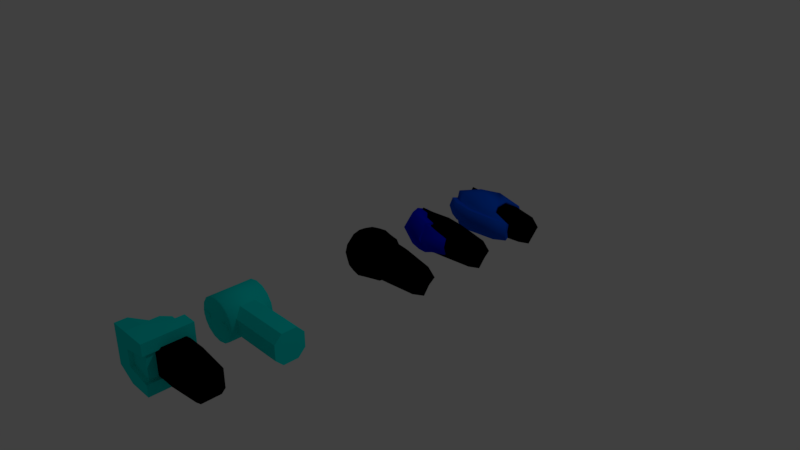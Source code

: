 # Source: Shoulders.blend  (saved by Blender 2.79.0; exported with 4.5.12 LTS)
import bpy
from mathutils import Matrix  # noqa: F401  (used for matrix-valued properties, if any)

bpy.ops.wm.read_factory_settings(use_empty=True)
scene = bpy.context.scene
scene.name = 'Scene'

# ---- collections
col_collection_1 = bpy.data.collections.new('Collection 1'); scene.collection.children.link(col_collection_1)

# ---- materials (node trees are filled in below, after node groups)
mat_primary = bpy.data.materials.new('Primary')
mat_primary.alpha_threshold = 0.0
mat_primary.use_transparent_shadow = False
mat_primary.diffuse_color = (0.0, 0.01062, 0.8, 1.0)
mat_primary.roughness = 0.5
mat_primary.line_color = (0.0, 0.0, 0.0, 1.0)
mat_material_002 = bpy.data.materials.new('Material.002')
mat_material_002.alpha_threshold = 0.0
mat_material_002.use_transparent_shadow = False
mat_material_002.diffuse_color = (0.0, 0.5945, 0.8, 1.0)
mat_material_002.roughness = 0.5
mat_material_003 = bpy.data.materials.new('Material.003')
mat_material_003.alpha_threshold = 0.0
mat_material_003.use_transparent_shadow = False
mat_material_003.diffuse_color = (0.0, 0.09255, 0.8, 1.0)
mat_material_003.roughness = 0.5
mat_blackmetal_002 = bpy.data.materials.new('BlackMetal.002')
mat_blackmetal_002.alpha_threshold = 0.0
mat_blackmetal_002.use_transparent_shadow = False
mat_blackmetal_002.diffuse_color = (0.06679, 0.06679, 0.06679, 1.0)
mat_blackmetal_002.roughness = 0.5
mat_blackmetal_002.specular_intensity = 0.8268
mat_indicator_a_001 = bpy.data.materials.new('Indicator_A.001')
mat_indicator_a_001.alpha_threshold = 0.0
mat_indicator_a_001.use_transparent_shadow = False
mat_indicator_a_001.diffuse_color = (0.0, 1.0, 0.3489, 1.0)
mat_indicator_a_001.roughness = 0.5
mat_indicator_a_001.specular_intensity = 0.0
mat_felt_001 = bpy.data.materials.new('Felt.001')
mat_felt_001.alpha_threshold = 0.0
mat_felt_001.use_transparent_shadow = False
mat_felt_001.diffuse_color = (0.233, 0.233, 0.233, 1.0)
mat_felt_001.roughness = 0.5
mat_felt_001.specular_intensity = 0.2559
mat_material_008 = bpy.data.materials.new('Material.008')
mat_material_008.alpha_threshold = 0.0
mat_material_008.use_transparent_shadow = False
mat_material_008.diffuse_color = (0.8, 0.1903, 0.01715, 1.0)
mat_material_008.roughness = 0.5
mat_material_008.specular_intensity = 0.5681
mat_white_paint_001 = bpy.data.materials.new('White paint.001')
mat_white_paint_001.alpha_threshold = 0.0
mat_white_paint_001.use_transparent_shadow = False
mat_white_paint_001.roughness = 0.5
mat_reflectivemetal_001 = bpy.data.materials.new('REFLECTIVEMETAL.001')
mat_reflectivemetal_001.alpha_threshold = 0.0
mat_reflectivemetal_001.use_transparent_shadow = False
mat_reflectivemetal_001.roughness = 0.5
mat_tie_001 = bpy.data.materials.new('Tie.001')
mat_tie_001.alpha_threshold = 0.0
mat_tie_001.use_transparent_shadow = False
mat_tie_001.diffuse_color = (0.0, 0.0, 0.0, 1.0)
mat_tie_001.roughness = 0.5
mat_indicator = bpy.data.materials.new('Indicator')
mat_indicator.alpha_threshold = 0.0
mat_indicator.use_transparent_shadow = False
mat_indicator.diffuse_color = (0.8, 0.6082, 0.0, 1.0)
mat_indicator.roughness = 0.5
mat_indicator.specular_intensity = 1.0
mat_material = bpy.data.materials.new('Material')
mat_material.alpha_threshold = 0.0
mat_material.use_transparent_shadow = False
mat_material.roughness = 0.5
mat_material.line_color = (0.0, 0.0, 0.0, 1.0)
mat_material_001 = bpy.data.materials.new('Material.001')
mat_material_001.alpha_threshold = 0.0
mat_material_001.use_transparent_shadow = False
mat_material_001.diffuse_color = (0.8, 0.4799, 0.3224, 1.0)
mat_material_001.roughness = 0.5
mat_material_001.specular_intensity = 0.0
mat_material_004 = bpy.data.materials.new('Material.004')
mat_material_004.alpha_threshold = 0.0
mat_material_004.use_transparent_shadow = False
mat_material_004.diffuse_color = (1.0, 0.0, 0.001576, 1.0)
mat_material_004.roughness = 0.5
mat_material_005 = bpy.data.materials.new('Material.005')
mat_material_005.alpha_threshold = 0.0
mat_material_005.use_transparent_shadow = False
mat_material_005.diffuse_color = (0.004242, 0.004242, 0.004242, 1.0)
mat_material_005.roughness = 0.5
mat_material_007 = bpy.data.materials.new('Material.007')
mat_material_007.alpha_threshold = 0.0
mat_material_007.use_transparent_shadow = False
mat_material_007.diffuse_color = (0.004025, 0.3325, 0.4678, 1.0)
mat_material_007.roughness = 0.5
mat_secondary = bpy.data.materials.new('Secondary')
mat_secondary.alpha_threshold = 0.0
mat_secondary.use_transparent_shadow = False
mat_secondary.diffuse_color = (0.0, 0.8, 0.7533, 1.0)
mat_secondary.roughness = 0.5
mat_rubber = bpy.data.materials.new('Rubber')
mat_rubber.alpha_threshold = 0.0
mat_rubber.use_transparent_shadow = False
mat_rubber.diffuse_color = (0.0, 0.0, 0.0, 1.0)
mat_rubber.roughness = 0.5
mat_glow = bpy.data.materials.new('Glow')
mat_glow.alpha_threshold = 0.0
mat_glow.use_transparent_shadow = False
mat_glow.roughness = 0.5

# ---- material node trees

# ---- world
world_world = bpy.data.worlds.new('World'); scene.world = world_world
world_world.color = (0.05088, 0.05088, 0.05088)
world_world.use_sun_shadow = False
world_world.sun_shadow_jitter_overblur = 0.0
world_world.cycles.sampling_method = 'MANUAL'

# ---- cameras
cam_camera = bpy.data.cameras.new('Camera')
cam_camera.clip_end = 100.0
cam_camera.lens = 35.0
cam_camera.sensor_width = 32.0
cam_camera.sensor_height = 18.0
cam_camera.ortho_scale = 7.314
cam_camera.dof.focus_distance = 0.0
cam_camera.dof.aperture_fstop = 128.0

# ---- lights
light_lamp = bpy.data.lights.new('Lamp', 'POINT')
light_lamp.transmission_factor = 0.0
light_lamp.cutoff_distance = 30.0
light_lamp.energy = 100.0
light_lamp.shadow_buffer_clip_start = 1.001
light_lamp.shadow_soft_size = 0.1
light_lamp.shadow_maximum_resolution = 0.006
light_lamp.use_absolute_resolution = True

# ---- meshes
me_cube_013 = bpy.data.meshes.new('Cube.013')
me_cube_013.from_pydata([(0.278, 0.2012, -0.2596), (0.5496, 0.0283, -0.2812), (0.2443, -0.08156, -0.3278), (0.5301, -0.1416, -0.2575), (0.5672, -0.2478, -0.2046), (0.1713, -0.2652, -0.2023), (0.4841, 0.2809, -1.49e-08), (0.6387, 0.2641, -1.49e-08), (0.4017, 0.2204, -0.1928), (0.6249, 0.207, -0.1731), (-0.05502, -0.198, -0.2742), (-0.2464, -0.1569, 2.98e-08), (-0.1818, -0.1453, -0.2503), (0.06644, 0.03297, -0.3019), (0.5122, -0.2712, -0.1287), (0.1663, -0.2814, -0.1287), (-0.06055, -0.2171, -0.1287), (-0.2234, -0.1293, -0.1287), (-0.1303, -0.2815, 2.98e-08), (-0.3106, -0.2022, 2.98e-08), (-0.1117, -0.267, -0.1287), (-0.2745, -0.1792, -0.1287), (0.8083, -0.2876, 1.49e-08), (0.8083, -0.2661, -0.1287), (0.503, -0.3347, 2.98e-08), (0.1619, -0.3389, 2.98e-08), (0.5129, -0.3126, -0.1287), (0.1669, -0.3228, -0.1287), (0.2741, 0.1905, -0.2218), (0.5395, 0.01125, -0.2471), (0.2478, -0.06924, -0.3172), (0.5284, -0.125, -0.2218), (0.5668, -0.2116, -0.1888), (0.1778, -0.2312, -0.1834), (0.479, 0.2422, 0.0), (0.6338, 0.2252, 0.0), (0.3907, 0.1846, -0.1802), (0.6172, 0.169, -0.1655), (-0.04074, -0.1362, -0.1976), (-0.2214, -0.1872, 2.98e-08), (-0.2281, -0.08856, -0.2238), (0.07765, 0.03081, -0.2401), (0.5118, -0.2458, -0.07543), (0.1703, -0.2586, -0.0713), (-0.05278, -0.1605, -0.07714), (-0.1879, -0.1324, -0.1004), (-0.1044, -0.2512, 2.98e-08), (-0.2715, -0.2071, 2.98e-08), (-0.09382, -0.2488, -0.08346), (-0.2455, -0.1901, -0.08969), (0.8083, -0.2486, 1.49e-08), (0.8083, -0.2285, -0.09837), (0.4998, -0.2954, 2.98e-08), (0.1679, -0.2999, 2.98e-08), (0.5109, -0.2868, -0.0749), (0.1708, -0.2959, -0.07372), (0.4816, 0.01816, -0.244), (1.089, -0.01677, 0.0), (0.4816, -0.194, 0.0), (-0.2656, 0.09854, 0.0), (0.4821, 0.2428, 0.0), (1.005, -0.01677, -0.1885), (0.4821, 0.1897, -0.1767), (1.005, 0.1631, 0.0), (0.4816, -0.1409, -0.1767), (1.005, -0.1966, 0.0), (-0.1414, 0.09854, -0.2486), (-0.1414, -0.1697, 0.0), (-0.1409, 0.2414, 0.0), (0.9392, 0.1165, -0.1396), (0.9392, -0.15, -0.1396), (-0.04483, -0.1188, -0.1842), (-0.04434, 0.1905, -0.1842), (0.2336, 0.03524, -0.2598), (0.2336, -0.2007, 0.0), (0.2341, 0.27, 0.0), (0.2341, 0.2127, -0.1873), (0.2336, -0.1434, -0.1873)], [], [(0, 1, 3, 2), (2, 3, 4, 5), (8, 6, 7, 9), (0, 8, 9, 1), (5, 10, 2), (10, 12, 13), (0, 2, 13), (2, 10, 13), (10, 16, 17, 12), (5, 15, 16, 10), (5, 4, 14, 15), (20, 18, 19, 21), (11, 17, 21, 19), (17, 16, 20, 21), (14, 4, 23), (27, 26, 24, 25), (15, 14, 26, 27), (23, 26, 14), (24, 26, 23, 22), (15, 27, 20, 16), (27, 25, 18, 20), (28, 30, 31, 29), (30, 33, 32, 31), (36, 37, 35, 34), (28, 29, 37, 36), (33, 30, 38), (38, 41, 40), (28, 41, 30), (30, 41, 38), (38, 40, 45, 44), (33, 38, 44, 43), (33, 43, 42, 32), (48, 49, 47, 46), (39, 47, 49, 45), (45, 49, 48, 44), (42, 51, 32), (55, 53, 52, 54), (43, 55, 54, 42), (51, 42, 54), (52, 50, 51, 54), (43, 44, 48, 55), (55, 48, 46, 53), (3, 1, 29, 31), (4, 3, 31, 32), (6, 8, 36, 34), (9, 7, 35, 37), (8, 0, 28, 36), (1, 9, 37, 29), (12, 17, 45, 40), (13, 12, 40, 41), (0, 13, 41, 28), (17, 11, 39, 45), (22, 23, 51, 50), (23, 4, 32, 51), (56, 62, 69, 61), (56, 61, 70, 64), (73, 77, 71, 66), (73, 66, 72, 76), (57, 61, 69, 63), (57, 65, 70, 61), (58, 64, 70, 65), (74, 67, 71, 77), (59, 66, 71, 67), (59, 68, 72, 66), (60, 63, 69, 62), (75, 76, 72, 68), (60, 62, 76, 75), (58, 74, 77, 64), (56, 73, 76, 62), (56, 64, 77, 73)])
me_cube_013.polygons.foreach_set('use_smooth', [1, 1, 1, 1, 1, 1, 1, 1, 1, 1, 1, 1, 0, 0, 1, 1, 0, 0, 1, 0, 1, 1, 1, 1, 1, 1, 1, 1, 1, 1, 1, 1, 1, 0, 1, 1, 1, 1, 1, 1, 1, 1, 1, 1, 1, 1, 1, 1, 1, 1, 1, 0, 0, 0, 1, 1, 1, 1, 1, 1, 1, 1, 1, 1, 1, 1, 1, 1, 1, 1])
me_cube_013.polygons.foreach_set('material_index', [2, 2, 2, 2, 2, 2, 2, 2, 2, 2, 2, 2, 2, 2, 2, 2, 2, 2, 2, 2, 2, 2, 2, 2, 2, 2, 2, 2, 2, 2, 2, 2, 2, 2, 2, 2, 2, 2, 2, 2, 2, 2, 2, 2, 2, 2, 2, 2, 2, 2, 2, 2, 2, 2, 17, 17, 17, 17, 17, 17, 17, 17, 17, 17, 17, 17, 17, 17, 17, 17])
_uv = me_cube_013.uv_layers.new(name='UVMap')
_uv.uv.foreach_set('vector', [0.2013, 0.1804, 0.3017, 0.04345, 0.393, 0.05735, 0.3545, 0.2046, 0.3545, 0.2046, 0.393, 0.05735, 0.4509, 0.04037, 0.4509, 0.2462, 0.7997, 0.6497, 0.9084, 0.6889, 0.9084, 0.7697, 0.8111, 0.7658, 0.2013, 0.1804, 0.1931, 0.1156, 0.2054, 0.0, 0.3017, 0.04345, 0.4509, 0.2462, 0.4099, 0.3624, 0.3545, 0.2046, 0.4099, 0.3624, 0.3781, 0.4269, 0.288, 0.2942, 0.2013, 0.1804, 0.3545, 0.2046, 0.288, 0.2942, 0.3545, 0.2046, 0.4099, 0.3624, 0.288, 0.2942, 0.1931, 0.8752, 0.2682, 0.8722, 0.2798, 0.9624, 0.2091, 0.9438, 0.2256, 0.7515, 0.2798, 0.7497, 0.2682, 0.8722, 0.1931, 0.8752, 0.2256, 0.7515, 0.2086, 0.5504, 0.2649, 0.5735, 0.2798, 0.7497, 0.9258, 0.481, 1.0, 0.4892, 0.9983, 0.5882, 0.9319, 0.5717, 0.1549, 0.759, 0.162, 0.6981, 0.1867, 0.7013, 0.1867, 0.7639, 0.3555, 0.4498, 0.3199, 0.5397, 0.2894, 0.5168, 0.3251, 0.4269, 0.2649, 0.5735, 0.2086, 0.5504, 0.2517, 0.4269, 0.944, 0.3335, 0.9397, 0.1568, 0.9973, 0.1599, 1.0, 0.3346, 0.302, 0.6609, 0.3322, 0.8384, 0.31, 0.8416, 0.2798, 0.6641, 0.3555, 0.9861, 0.31, 0.8416, 0.3322, 0.8384, 0.9973, 0.1599, 0.9397, 0.1568, 0.9332, 0.01341, 0.9931, 0.0, 0.302, 0.6609, 0.2798, 0.6641, 0.2894, 0.5168, 0.3199, 0.5397, 0.944, 0.3335, 1.0, 0.3346, 1.0, 0.4892, 0.9258, 0.481, 0.6781, 0.1779, 0.5331, 0.1881, 0.5104, 0.04265, 0.583, 0.03804, 0.5331, 0.1881, 0.4509, 0.224, 0.4655, 0.02217, 0.5104, 0.04265, 0.5702, 0.8457, 0.5778, 0.7282, 0.6652, 0.7245, 0.6652, 0.8054, 0.6781, 0.1779, 0.583, 0.03804, 0.6729, 0.0, 0.6781, 0.1176, 0.4509, 0.224, 0.5331, 0.1881, 0.4991, 0.3384, 0.4991, 0.3384, 0.5888, 0.2781, 0.5216, 0.4359, 0.6781, 0.1779, 0.5888, 0.2781, 0.5331, 0.1881, 0.5331, 0.1881, 0.5888, 0.2781, 0.4991, 0.3384, 0.4185, 0.8654, 0.4267, 0.9652, 0.3643, 0.9397, 0.3555, 0.868, 0.4207, 0.7471, 0.4185, 0.8654, 0.3555, 0.868, 0.3625, 0.7474, 0.4207, 0.7471, 0.3625, 0.7474, 0.3678, 0.5719, 0.4267, 0.5474, 0.5228, 0.5296, 0.5234, 0.448, 0.5702, 0.4359, 0.5674, 0.5247, 0.1645, 0.8196, 0.1403, 0.8261, 0.1411, 0.7774, 0.1645, 0.7639, 0.5188, 0.9489, 0.4853, 0.9759, 0.4619, 0.8947, 0.5118, 0.8779, 0.3678, 0.5719, 0.3822, 0.4269, 0.4267, 0.5474, 0.5253, 0.6689, 0.5646, 0.6681, 0.5659, 0.8392, 0.5263, 0.8441, 0.471, 0.7578, 0.4509, 0.7557, 0.4736, 0.5803, 0.4956, 0.5818, 0.5188, 0.4359, 0.4956, 0.5818, 0.4736, 0.5803, 0.5659, 0.8392, 0.5702, 1.0, 0.5188, 0.9875, 0.5263, 0.8441, 0.471, 0.7578, 0.5118, 0.8779, 0.4619, 0.8947, 0.4509, 0.7557, 0.5253, 0.6689, 0.5228, 0.5296, 0.5674, 0.5247, 0.5646, 0.6681, 0.6184, 0.6882, 0.5702, 0.6113, 0.5904, 0.6132, 0.6324, 0.6732, 0.6696, 0.7245, 0.6184, 0.6882, 0.6324, 0.6732, 0.6694, 0.7043, 0.4472, 0.5497, 0.4472, 0.6604, 0.4267, 0.6606, 0.4272, 0.5561, 0.5877, 0.499, 0.6613, 0.4359, 0.6696, 0.4546, 0.5994, 0.516, 0.1896, 0.5962, 0.1896, 0.6689, 0.172, 0.6607, 0.1842, 0.5974, 0.5702, 0.6113, 0.5877, 0.499, 0.5994, 0.516, 0.5904, 0.6132, 0.136, 0.7474, 0.1338, 0.8103, 0.136, 0.824, 0.1072, 0.7593, 0.1072, 0.741, 0.1217, 0.623, 0.1403, 0.5962, 0.1403, 0.7474, 0.172, 0.5984, 0.172, 0.6981, 0.1403, 0.6862, 0.1514, 0.5962, 0.162, 0.6981, 0.1549, 0.759, 0.1408, 0.7531, 0.1403, 0.7035, 0.4473, 0.6606, 0.4473, 0.7196, 0.4267, 0.7178, 0.4271, 0.6647, 0.447, 0.4269, 0.447, 0.5482, 0.4273, 0.5497, 0.4267, 0.4307, 0.1051, 0.2722, 0.01126, 0.2724, 0.0486, 0.0346, 0.1212, 0.0, 0.1051, 0.2722, 0.1212, 0.0, 0.1931, 0.0335, 0.1906, 0.2714, 0.09707, 0.4011, 0.1931, 0.4002, 0.1809, 0.5449, 0.06421, 0.5962, 0.09707, 0.4011, 0.06421, 0.5962, 0.01317, 0.546, 0.0, 0.4014, 0.1072, 0.6837, 0.0, 0.6934, 0.01704, 0.6276, 0.0951, 0.5962, 0.1072, 0.6837, 0.1072, 0.7816, 0.026, 0.7649, 0.0, 0.6934, 0.9247, 0.2688, 0.827, 0.2726, 0.846, 0.03714, 0.9231, 0.0, 0.9258, 0.3955, 0.9258, 0.5904, 0.8238, 0.5445, 0.8222, 0.3996, 0.7997, 0.7868, 0.6781, 0.7991, 0.7121, 0.6853, 0.7997, 0.6497, 0.6827, 0.6497, 0.6781, 0.5925, 0.7858, 0.5515, 0.8222, 0.6009, 0.7124, 0.2724, 0.7476, 0.0, 0.8222, 0.03998, 0.8109, 0.2805, 0.6965, 0.4012, 0.801, 0.4097, 0.7858, 0.5515, 0.6781, 0.5925, 0.7124, 0.2724, 0.8109, 0.2805, 0.801, 0.4097, 0.6965, 0.4012, 0.9247, 0.2688, 0.9258, 0.3955, 0.8222, 0.3996, 0.827, 0.2726, 0.1051, 0.2722, 0.09707, 0.4011, 0.0, 0.4014, 0.01126, 0.2724, 0.1051, 0.2722, 0.1906, 0.2714, 0.1931, 0.4002, 0.09707, 0.4011])
_uv.active_render = True
_uv = me_cube_013.uv_layers.new(name='UV_EYES')
_uv.uv.foreach_set('vector', [0.0, 0.0, 0.0, 0.0, 0.0, 0.0, 0.0, 0.0, 0.0, 0.0, 0.0, 0.0, 0.0, 0.0, 0.0, 0.0, 0.0, 0.0, 0.0, 0.0, 0.0, 0.0, 0.0, 0.0, 0.0, 0.0, 0.0, 0.0, 0.0, 0.0, 0.0, 0.0, 0.0, 0.0, 0.0, 0.0, 0.0, 0.0, 0.0, 0.0, 0.0, 0.0, 0.0, 0.0, 0.0, 0.0, 0.0, 0.0, 0.0, 0.0, 0.0, 0.0, 0.0, 0.0, 0.0, 0.0, 0.0, 0.0, 0.0, 0.0, 0.0, 0.0, 0.0, 0.0, 0.0, 0.0, 0.0, 0.0, 0.0, 0.0, 0.0, 0.0, 0.0, 0.0, 0.0, 0.0, 0.0, 0.0, 0.0, 0.0, 0.0, 0.0, 0.0, 0.0, 0.0, 0.0, 0.0, 0.0, 0.0, 0.0, 0.0, 0.0, 0.0, 0.0, 0.0, 0.0, 0.0, 0.0, 0.0, 0.0, 0.0, 0.0, 0.0, 0.0, 0.0, 0.0, 0.0, 0.0, 0.0, 0.0, 0.0, 0.0, 0.0, 0.0, 0.0, 0.0, 0.0, 0.0, 0.0, 0.0, 0.0, 0.0, 0.0, 0.0, 0.0, 0.0, 0.0, 0.0, 0.0, 0.0, 0.0, 0.0, 0.0, 0.0, 0.0, 0.0, 0.0, 0.0, 0.0, 0.0, 0.0, 0.0, 0.0, 0.0, 0.0, 0.0, 0.0, 0.0, 0.0, 0.0, 0.0, 0.0, 0.0, 0.0, 0.0, 0.0, 0.0, 0.0, 0.0, 0.0, 0.0, 0.0, 0.0, 0.0, 0.0, 0.0, 0.0, 0.0, 0.0, 0.0, 0.0, 0.0, 0.0, 0.0, 0.0, 0.0, 0.0, 0.0, 0.0, 0.0, 0.0, 0.0, 0.0, 0.0, 0.0, 0.0, 0.0, 0.0, 0.0, 0.0, 0.0, 0.0, 0.0, 0.0, 0.0, 0.0, 0.0, 0.0, 0.0, 0.0, 0.0, 0.0, 0.0, 0.0, 0.0, 0.0, 0.0, 0.0, 0.0, 0.0, 0.0, 0.0, 0.0, 0.0, 0.0, 0.0, 0.0, 0.0, 0.0, 0.0, 0.0, 0.0, 0.0, 0.0, 0.0, 0.0, 0.0, 0.0, 0.0, 0.0, 0.0, 0.0, 0.0, 0.0, 0.0, 0.0, 0.0, 0.0, 0.0, 0.0, 0.0, 0.0, 0.0, 0.0, 0.0, 0.0, 0.0, 0.0, 0.0, 0.0, 0.0, 0.0, 0.0, 0.0, 0.0, 0.0, 0.0, 0.0, 0.0, 0.0, 0.0, 0.0, 0.0, 0.0, 0.0, 0.0, 0.0, 0.0, 0.0, 0.0, 0.0, 0.0, 0.0, 0.0, 0.0, 0.0, 0.0, 0.0, 0.0, 0.0, 0.0, 0.0, 0.0, 0.0, 0.0, 0.0, 0.0, 0.0, 0.0, 0.0, 0.0, 0.0, 0.0, 0.0, 0.0, 0.0, 0.0, 0.0, 0.0, 0.0, 0.0, 0.0, 0.0, 0.0, 0.0, 0.0, 0.0, 0.0, 0.0, 0.0, 0.0, 0.0, 0.0, 0.0, 0.0, 0.0, 0.0, 0.0, 0.0, 0.0, 0.0, 0.0, 0.0, 0.0, 0.0, 0.0, 0.0, 0.0, 0.0, 0.0, 0.0, 0.0, 0.0, 0.0, 0.0, 0.0, 0.0, 0.0, 0.0, 0.0, 0.0, 0.0, 0.0, 0.0, 0.0, 0.0, 0.0, 0.0, 0.0, 0.0, 0.0, 0.0, 0.0, 0.0, 0.0, 0.0, 0.0, 0.0, 0.0, 0.0, 0.0, 0.0, 0.0, 0.0, 0.0, 0.0, 0.0, 0.0, 0.0, 0.0, 0.0, 0.0, 0.0, 0.0, 0.0, 0.0, 0.0, 0.0, 0.0, 0.0, 0.0, 0.0, 0.0, 0.0, 0.0, 0.0, 0.0, 0.0, 0.0, 0.0, 0.0, 0.0, 0.0, 0.0, 0.0, 0.0, 0.0, 0.0, 0.0, 0.0, 0.0, 0.0, 0.0, 0.0, 0.0, 0.0, 0.0, 0.0, 0.0, 0.0, 0.0, 0.0, 0.0, 0.0, 0.0, 0.0, 0.0, 0.0, 0.0, 0.0, 0.0, 0.0, 0.0, 0.0, 0.0, 0.0, 0.0, 0.0, 0.0, 0.0, 0.0, 0.0, 0.0, 0.0, 0.0, 0.0, 0.0, 0.0, 0.0, 0.0, 0.0, 0.0, 0.0, 0.0, 0.0, 0.0, 0.0, 0.0, 0.0, 0.0, 0.0, 0.0, 0.0, 0.0, 0.0, 0.0, 0.0, 0.0, 0.0, 0.0, 0.0, 0.0, 0.0, 0.0, 0.0, 0.0, 0.0, 0.0, 0.0, 0.0, 0.0, 0.0, 0.0, 0.0, 0.0, 0.0, 0.0, 0.0, 0.0, 0.0, 0.0, 0.0, 0.0, 0.0, 0.0, 0.0, 0.0, 0.0, 0.0, 0.0, 0.0, 0.0, 0.0, 0.0, 0.0, 0.0, 0.0, 0.0, 0.0, 0.0, 0.0, 0.0, 0.0, 0.0, 0.0, 0.0, 0.0, 0.0, 0.0, 0.0, 0.0, 0.0, 0.0, 0.0, 0.0, 0.0, 0.0, 0.0, 0.0, 0.0, 0.0, 0.0, 0.0, 0.0, 0.0, 0.0, 0.0, 0.0, 0.0, 0.0, 0.0, 0.0, 0.0, 0.0, 0.0, 0.0])
me_cube_013.materials.append(mat_primary)
me_cube_013.materials.append(mat_material_002)
me_cube_013.materials.append(mat_material_003)
me_cube_013.materials.append(mat_blackmetal_002)
me_cube_013.materials.append(mat_indicator_a_001)
me_cube_013.materials.append(mat_felt_001)
me_cube_013.materials.append(mat_material_008)
me_cube_013.materials.append(mat_white_paint_001)
me_cube_013.materials.append(mat_reflectivemetal_001)
me_cube_013.materials.append(mat_tie_001)
me_cube_013.materials.append(mat_indicator)
me_cube_013.materials.append(mat_material)
me_cube_013.materials.append(mat_material_001)
me_cube_013.materials.append(mat_material_004)
me_cube_013.materials.append(mat_material_005)
me_cube_013.materials.append(mat_material_007)
me_cube_013.materials.append(mat_secondary)
me_cube_013.materials.append(mat_rubber)
me_cube_013.materials.append(mat_glow)
me_cube_013.use_remesh_preserve_volume = False
me_cube_013.use_remesh_preserve_attributes = False
me_cube_013.use_mirror_vertex_groups = False
me_cube_013.update()
me_cube_012 = bpy.data.meshes.new('Cube.012')
me_cube_012.from_pydata([(-0.3356, -0.3256, -0.2647), (-0.3356, -0.3256, 0.2647), (0.1276, 0.2627, -0.3309), (0.1276, 0.2627, 0.3309), (0.3261, -0.3653, -0.3309), (0.3261, -0.3653, 0.3309), (0.3261, 0.2627, -0.3309), (0.3261, 0.2627, 0.3309), (0.1276, 0.03177, -0.3309), (0.1276, 0.03177, 0.3309), (0.3261, 0.03177, -0.3309), (0.3261, 0.03177, 0.3309), (-0.004759, -0.3653, -0.3309), (-0.004759, -0.3653, 0.3309), (-0.3356, -0.1668, -0.2647), (0.3261, -0.1668, 0.3309), (-0.3356, -0.1668, 0.2647), (0.3261, -0.1668, -0.3309), (-0.004759, -0.1668, 0.3309), (-0.004759, -0.1668, -0.3309), (-0.3356, -0.3256, -0.1103), (-0.3356, -0.3256, 0.1103), (0.1276, 0.2627, 0.1103), (0.1276, 0.2627, -0.1103), (0.3261, 0.2627, 0.1103), (0.3261, 0.2627, -0.1103), (0.3261, -0.3653, 0.1765), (0.3261, -0.3653, -0.1765), (0.3261, 0.03177, 0.1103), (0.3261, 0.03177, -0.1103), (0.08789, 0.03177, 0.1103), (0.08789, 0.03177, -0.1103), (-0.004759, -0.3653, 0.1103), (-0.004759, -0.3653, -0.1103), (-0.3356, -0.1668, 0.1103), (-0.3356, -0.1668, -0.1103), (0.3261, -0.1668, 0.1765), (0.3261, -0.1668, -0.1765), (0.2864, -0.3124, 0.1765), (0.2864, -0.3124, -0.1765), (-0.004759, -0.3124, 0.1103), (-0.004759, -0.3124, -0.1103), (0.2864, -0.1668, 0.1765), (0.2864, -0.1668, -0.1765), (0.1678, -0.1311, -0.2199), (0.1678, -0.1311, 0.2199), (-0.1922, -0.1311, -0.2199), (-0.1922, -0.1311, 0.2199), (0.1678, 0.2289, -0.2199), (0.1678, 0.2289, 0.2199), (-0.1922, 0.1289, -0.2199), (-0.09218, 0.2289, -0.2199), (-0.09218, 0.2289, 0.2199), (-0.1922, 0.1289, 0.2199), (0.1419, -0.1499, -0.2), (0.1419, -0.2, -0.1499), (0.1419, -0.2, 0.1499), (0.1419, -0.1499, 0.2), (0.1419, 0.2, -0.1499), (0.1419, 0.1499, -0.2), (0.1419, 0.1499, 0.2), (0.1419, 0.2, 0.1499), (0.9819, -0.1733, -0.1232), (0.9819, -0.1232, -0.1733), (0.9819, -0.1232, 0.1733), (0.9819, -0.1733, 0.1232), (0.9819, 0.1232, -0.1733), (0.9819, 0.1733, -0.1232), (0.9819, 0.1733, 0.1232), (0.9819, 0.1232, 0.1733), (0.5619, 0.2, -0.1499), (0.5619, 0.1499, -0.2), (0.5619, 0.2, 0.1499), (0.5619, 0.1499, 0.2), (0.5619, -0.2, -0.1499), (0.5619, -0.1499, -0.2), (0.5619, -0.2, 0.1499), (0.5619, -0.1499, 0.2)], [], [(62, 65, 76, 74), (73, 60, 57, 77), (66, 67, 68, 69, 64, 65, 62, 63), (58, 61, 72, 70), (30, 9, 3, 22), (22, 3, 7, 24), (36, 15, 5, 26), (32, 13, 1, 21), (19, 17, 4, 12), (18, 16, 1, 13), (2, 6, 10, 8), (24, 7, 11, 28), (34, 16, 9, 30), (7, 3, 9, 11), (15, 18, 13, 5), (14, 19, 12, 0), (26, 5, 13, 32), (8, 19, 14), (11, 9, 18, 15), (21, 1, 16, 34), (9, 16, 18), (8, 10, 17, 19), (28, 11, 15, 36), (10, 29, 37, 17), (29, 28, 36, 37), (0, 20, 35, 14), (20, 21, 34, 35), (4, 27, 33, 12), (37, 36, 42, 43), (14, 35, 31, 8), (35, 34, 30, 31), (6, 25, 29, 10), (25, 24, 28, 29), (12, 33, 20, 0), (33, 32, 21, 20), (17, 37, 27, 4), (27, 37, 43, 39), (2, 23, 25, 6), (23, 22, 24, 25), (8, 31, 23, 2), (31, 30, 22, 23), (39, 38, 40, 41), (43, 42, 38, 39), (33, 27, 39, 41), (36, 26, 38, 42), (32, 33, 41, 40), (26, 32, 40, 38), (44, 45, 47, 46), (51, 52, 49, 48), (52, 53, 47, 45, 49), (48, 49, 45, 44), (46, 47, 53, 50), (52, 51, 50, 53), (46, 50, 51, 48, 44), (70, 72, 68, 67), (74, 76, 56, 55), (69, 73, 77, 64), (71, 66, 63, 75), (71, 59, 58, 70), (73, 69, 68, 72), (75, 63, 62, 74), (77, 57, 56, 76), (66, 71, 70, 67), (60, 73, 72, 61), (54, 75, 74, 55), (64, 77, 76, 65), (59, 71, 75, 54)])
me_cube_012.polygons.foreach_set('material_index', [1, 1, 1, 1, 0, 0, 0, 0, 0, 0, 0, 0, 0, 0, 0, 0, 0, 0, 0, 0, 0, 0, 0, 0, 0, 0, 0, 0, 0, 0, 0, 0, 0, 0, 0, 0, 0, 0, 0, 0, 0, 0, 0, 0, 0, 0, 0, 0, 0, 0, 0, 0, 0, 0, 1, 1, 1, 1, 1, 1, 1, 1, 1, 1, 1, 1, 1])
_uv = me_cube_012.uv_layers.new(name='UVMap')
_uv.uv.foreach_set('vector', [0.0, 0.0, 0.0, 0.0, 0.0, 0.0, 0.0, 0.0, 0.0, 0.0, 0.0, 0.0, 0.0, 0.0, 0.0, 0.0, 0.0, 0.0, 0.0, 0.0, 0.0, 0.0, 0.0, 0.0, 0.0, 0.0, 0.0, 0.0, 0.0, 0.0, 0.0, 0.0, 0.0, 0.0, 0.0, 0.0, 0.0, 0.0, 0.0, 0.0, 0.0, 0.0, 0.0, 0.0, 0.0, 0.0, 0.0, 0.0, 0.0, 0.0, 0.0, 0.0, 0.0, 0.0, 0.0, 0.0, 0.0, 0.0, 0.0, 0.0, 0.0, 0.0, 0.0, 0.0, 0.0, 0.0, 0.0, 0.0, 0.0, 0.0, 0.0, 0.0, 0.0, 0.0, 0.0, 0.0, 0.0, 0.0, 0.0, 0.0, 0.0, 0.0, 0.0, 0.0, 0.0, 0.0, 0.0, 0.0, 0.0, 0.0, 0.0, 0.0, 0.0, 0.0, 0.0, 0.0, 0.0, 0.0, 0.0, 0.0, 0.0, 0.0, 0.0, 0.0, 0.0, 0.0, 0.0, 0.0, 0.0, 0.0, 0.0, 0.0, 0.0, 0.0, 0.0, 0.0, 0.0, 0.0, 0.0, 0.0, 0.0, 0.0, 0.0, 0.0, 0.0, 0.0, 0.0, 0.0, 0.0, 0.0, 0.0, 0.0, 0.0, 0.0, 0.0, 0.0, 0.0, 0.0, 0.0, 0.0, 0.0, 0.0, 0.0, 0.0, 0.0, 0.0, 0.0, 0.0, 0.0, 0.0, 0.0, 0.0, 0.0, 0.0, 0.0, 0.0, 0.0, 0.0, 0.0, 0.0, 0.0, 0.0, 0.0, 0.0, 0.0, 0.0, 0.0, 0.0, 0.0, 0.0, 0.0, 0.0, 0.0, 0.0, 0.0, 0.0, 0.0, 0.0, 0.0, 0.0, 0.0, 0.0, 0.0, 0.0, 0.0, 0.0, 0.0, 0.0, 0.0, 0.0, 0.0, 0.0, 0.0, 0.0, 0.0, 0.0, 0.0, 0.0, 0.0, 0.0, 0.0, 0.0, 0.0, 0.0, 0.0, 0.0, 0.0, 0.0, 0.0, 0.0, 0.0, 0.0, 0.0, 0.0, 0.0, 0.0, 0.0, 0.0, 0.0, 0.0, 0.0, 0.0, 0.0, 0.0, 0.0, 0.0, 0.0, 0.0, 0.0, 0.0, 0.0, 0.0, 0.0, 0.0, 0.0, 0.0, 0.0, 0.0, 0.0, 0.0, 0.0, 0.0, 0.0, 0.0, 0.0, 0.0, 0.0, 0.0, 0.0, 0.0, 0.0, 0.0, 0.0, 0.0, 0.0, 0.0, 0.0, 0.0, 0.0, 0.0, 0.0, 0.0, 0.0, 0.0, 0.0, 0.0, 0.0, 0.0, 0.0, 0.0, 0.0, 0.0, 0.0, 0.0, 0.0, 0.0, 0.0, 0.0, 0.0, 0.0, 0.0, 0.0, 0.0, 0.0, 0.0, 0.0, 0.0, 0.0, 0.0, 0.0, 0.0, 0.0, 0.0, 0.0, 0.0, 0.0, 0.0, 0.0, 0.0, 0.0, 0.0, 0.0, 0.0, 0.0, 0.0, 0.0, 0.0, 0.0, 0.0, 0.0, 0.0, 0.0, 0.0, 0.0, 0.0, 0.0, 0.0, 0.0, 0.0, 0.0, 0.0, 0.0, 0.0, 0.0, 0.0, 0.0, 0.0, 0.0, 0.0, 0.0, 0.0, 0.0, 0.0, 0.0, 0.0, 0.0, 0.0, 0.0, 0.0, 0.0, 0.0, 0.0, 0.0, 0.0, 0.0, 0.0, 0.0, 0.0, 0.0, 0.0, 0.0, 0.0, 0.0, 0.0, 0.0, 0.0, 0.0, 0.0, 0.0, 0.0, 0.0, 0.0, 0.0, 0.0, 0.0, 0.0, 0.0, 0.0, 0.0, 0.0, 0.0, 0.0, 0.0, 0.0, 0.0, 0.0, 0.0, 0.0, 0.0, 0.0, 0.0, 0.0, 0.0, 0.0, 0.0, 0.0, 0.0, 0.0, 0.0, 0.0, 0.0, 0.0, 0.0, 0.0, 0.0, 0.0, 0.0, 0.0, 0.0, 0.0, 0.0, 0.0, 0.0, 0.0, 0.0, 0.0, 0.0, 0.0, 0.0, 0.0, 0.0, 0.0, 0.0, 0.0, 0.0, 0.0, 0.0, 0.0, 0.0, 0.0, 0.0, 0.0, 0.0, 0.0, 0.0, 0.0, 0.0, 0.0, 0.0, 0.0, 0.0, 0.0, 0.0, 0.0, 0.0, 0.0, 0.0, 0.0, 0.0, 0.0, 0.0, 0.0, 0.0, 0.0, 0.0, 0.0, 0.0, 0.0, 0.0, 0.0, 0.0, 0.0, 0.0, 0.0, 0.0, 0.0, 0.0, 0.0, 0.0, 0.0, 0.0, 0.0, 0.0, 0.0, 0.0, 0.0, 0.0, 0.0, 0.0, 0.0, 0.0, 0.0, 0.0, 0.0, 0.0, 0.0, 0.0, 0.0, 0.0, 0.0, 0.0, 0.0, 0.0, 0.0, 0.0, 0.0, 0.0, 0.0, 0.0, 0.0, 0.0, 0.0, 0.0, 0.0, 0.0, 0.0, 0.0, 0.0, 0.0, 0.0, 0.0, 0.0, 0.0, 0.0, 0.0, 0.0, 0.0, 0.0, 0.0, 0.0, 0.0, 0.0, 0.0, 0.0, 0.0, 0.0, 0.0, 0.0, 0.0, 0.0, 0.0, 0.0, 0.0, 0.0, 0.0, 0.0, 0.0, 0.0, 0.0, 0.0, 0.0, 0.0, 0.0, 0.0, 0.0, 0.0, 0.0, 0.0, 0.0, 0.0, 0.0, 0.0, 0.0, 0.0])
me_cube_012.materials.append(mat_secondary)
me_cube_012.materials.append(mat_rubber)
me_cube_012.use_remesh_preserve_volume = False
me_cube_012.use_remesh_preserve_attributes = False
me_cube_012.use_mirror_vertex_groups = False
me_cube_012.update()
me_cube_010 = bpy.data.meshes.new('Cube.010')
me_cube_010.from_pydata([(0.4, -0.3, 0.3), (0.4, -0.3, -0.3), (0.4, 0.2, 0.3), (0.4, 0.2, -0.3), (1.0, -0.2, -0.2), (1.0, -0.2, 0.2), (1.0, 0.2, -0.2), (1.0, 0.2, 0.2), (-0.3, -0.3, 0.0), (0.0, -0.3, -0.3), (-0.2598, -0.3, -0.15), (-0.15, -0.3, -0.2598), (0.0, -0.3, 0.3), (-0.15, -0.3, 0.2598), (-0.2598, -0.3, 0.15), (0.0, 0.2, -0.3), (-0.3, 0.2, -2.98e-08), (-0.15, 0.2, -0.2598), (-0.2598, 0.2, -0.15), (0.0, 0.2, 0.3), (-0.2598, 0.2, 0.15), (-0.15, 0.2, 0.2598)], [], [(7, 2, 0, 5), (4, 5, 0, 1), (2, 19, 12, 0), (3, 2, 7, 6), (6, 7, 5, 4), (15, 3, 1, 9), (3, 6, 4, 1), (15, 17, 18, 16, 20, 21, 19, 2, 3), (15, 9, 11, 17), (17, 11, 10, 18), (18, 10, 8, 16), (12, 19, 21, 13), (13, 21, 20, 14), (14, 20, 16, 8), (1, 0, 12, 13, 14, 8, 10, 11, 9)])
_uv = me_cube_010.uv_layers.new(name='UVMap')
_uv.uv.foreach_set('vector', [0.0, 0.0, 0.0, 0.0, 0.0, 0.0, 0.0, 0.0, 0.0, 0.0, 0.0, 0.0, 0.0, 0.0, 0.0, 0.0, 0.0, 0.0, 0.0, 0.0, 0.0, 0.0, 0.0, 0.0, 0.0, 0.0, 0.0, 0.0, 0.0, 0.0, 0.0, 0.0, 0.0, 0.0, 0.0, 0.0, 0.0, 0.0, 0.0, 0.0, 0.0, 0.0, 0.0, 0.0, 0.0, 0.0, 0.0, 0.0, 0.0, 0.0, 0.0, 0.0, 0.0, 0.0, 0.0, 0.0, 0.0, 0.0, 0.0, 0.0, 0.0, 0.0, 0.0, 0.0, 0.0, 0.0, 0.0, 0.0, 0.0, 0.0, 0.0, 0.0, 0.0, 0.0, 0.0, 0.0, 0.0, 0.0, 0.0, 0.0, 0.0, 0.0, 0.0, 0.0, 0.0, 0.0, 0.0, 0.0, 0.0, 0.0, 0.0, 0.0, 0.0, 0.0, 0.0, 0.0, 0.0, 0.0, 0.0, 0.0, 0.0, 0.0, 0.0, 0.0, 0.0, 0.0, 0.0, 0.0, 0.0, 0.0, 0.0, 0.0, 0.0, 0.0, 0.0, 0.0, 0.0, 0.0, 0.0, 0.0, 0.0, 0.0, 0.0, 0.0, 0.0, 0.0, 0.0, 0.0, 0.0, 0.0, 0.0, 0.0, 0.0, 0.0, 0.0, 0.0, 0.0, 0.0, 0.0, 0.0])
me_cube_010.materials.append(mat_primary)
me_cube_010.materials.append(mat_secondary)
me_cube_010.materials.append(mat_rubber)
me_cube_010.materials.append(mat_glow)
me_cube_010.use_remesh_preserve_volume = False
me_cube_010.use_remesh_preserve_attributes = False
me_cube_010.use_mirror_vertex_groups = False
me_cube_010.update()
me_cube_009 = bpy.data.meshes.new('Cube.009')
me_cube_009.from_pydata([(0.4816, 0.03493, -0.244), (1.089, -6.508e-08, 0.0), (0.4816, -0.1772, 0.0), (-0.2656, 0.1153, 0.0), (0.4821, 0.2596, 5.155e-16), (1.005, -8.915e-09, -0.1885), (0.4821, 0.2065, -0.1767), (1.005, 0.1799, 0.0), (0.4816, -0.1241, -0.1767), (1.005, -0.1799, 0.0), (-0.1414, 0.1153, -0.2486), (-0.1414, -0.1529, 0.0), (-0.1409, 0.2582, 0.0), (0.9392, 0.1332, -0.1396), (0.9392, -0.1332, -0.1396), (-0.04483, -0.102, -0.1842), (-0.04434, 0.2073, -0.1842), (0.2336, 0.052, -0.2598), (0.2336, -0.184, 0.0), (0.2341, 0.2867, 0.0), (0.2341, 0.2294, -0.1873), (0.2336, -0.1267, -0.1873), (-0.3283, 0.04612, 0.0), (-0.3062, -0.08493, 0.0), (-0.3062, 0.1772, 0.0), (-0.3062, 0.04612, -0.1311), (-0.2855, -0.07584, -0.122), (-0.2855, 0.1681, -0.122), (0.0, 0.3744, 0.0), (-0.1311, 0.3523, 0.0), (0.1311, 0.3523, 0.0), (0.0, 0.3523, -0.1311), (-0.122, 0.3316, -0.122), (0.122, 0.3316, -0.122), (0.2688, 0.04612, 0.0), (0.2688, 0.1772, 0.0), (0.2688, -0.08493, 0.0), (0.2688, 0.04612, -0.1672), (0.2688, 0.1681, -0.1581), (0.2688, -0.07584, -0.1581), (0.0, -0.2822, 0.0), (0.1602, -0.2822, 0.0), (-0.1311, -0.2601, 0.0), (0.0, -0.2601, -0.1311), (0.122, -0.2622, -0.122), (-0.122, -0.2393, -0.122), (0.0, 0.04612, -0.3283), (0.0, 0.1772, -0.3062), (0.1311, 0.04612, -0.3062), (0.0, -0.08493, -0.3062), (-0.1311, 0.04612, -0.3062), (-0.122, 0.1681, -0.2855), (0.122, 0.1681, -0.2855), (0.122, -0.07584, -0.2855), (-0.122, -0.07584, -0.2855), (-0.2238, 0.159, -0.2238), (-0.2404, 0.04612, -0.2404), (-0.2238, -0.06676, -0.2238), (-0.2238, -0.1777, -0.1129), (-0.2404, -0.1942, 0.0), (-0.2404, 0.2865, 0.0), (-0.2238, 0.2699, -0.1129), (0.1129, 0.2699, -0.2238), (0.0, 0.2865, -0.2404), (-0.1129, 0.2699, -0.2238), (0.2688, 0.2865, 0.0), (0.2688, 0.2699, -0.1491), (0.2688, -0.06676, -0.26), (0.2688, 0.04612, -0.2765), (0.2688, 0.159, -0.26), (0.3711, -0.2253, 0.0), (-0.1129, -0.1777, -0.2238), (0.0, -0.1942, -0.2404), (0.1129, -0.1777, -0.2238), (-0.1903, -0.1442, -0.1903), (-0.1903, 0.2364, -0.1903), (0.2829, -0.1676, -0.1607), (0.2688, 0.2364, -0.2265)], [], [(0, 6, 13, 5), (0, 5, 14, 8), (17, 21, 15, 10), (17, 10, 16, 20), (1, 5, 13, 7), (1, 9, 14, 5), (2, 8, 14, 9), (18, 11, 15, 21), (3, 10, 15, 11), (3, 12, 16, 10), (4, 7, 13, 6), (19, 20, 16, 12), (4, 6, 20, 19), (2, 18, 21, 8), (0, 17, 20, 6), (0, 8, 21, 17), (22, 25, 26, 23), (23, 26, 58, 59), (25, 56, 57, 26), (26, 57, 74, 58), (22, 24, 27, 25), (25, 27, 55, 56), (24, 60, 61, 27), (27, 61, 75, 55), (28, 31, 32, 29), (29, 32, 61, 60), (31, 63, 64, 32), (32, 64, 75, 61), (28, 30, 33, 31), (31, 33, 62, 63), (30, 65, 66, 33), (33, 66, 77, 62), (34, 37, 38, 35), (35, 38, 66, 65), (37, 68, 69, 38), (38, 69, 77, 66), (34, 36, 39, 37), (37, 39, 67, 68), (40, 43, 44, 41), (43, 72, 73, 44), (40, 42, 45, 43), (43, 45, 71, 72), (42, 59, 58, 45), (45, 58, 74, 71), (46, 50, 51, 47), (47, 51, 64, 63), (50, 56, 55, 51), (51, 55, 75, 64), (46, 47, 52, 48), (48, 52, 69, 68), (47, 63, 62, 52), (52, 62, 77, 69), (46, 48, 53, 49), (49, 53, 73, 72), (48, 68, 67, 53), (53, 67, 76, 73), (46, 49, 54, 50), (50, 54, 57, 56), (49, 72, 71, 54), (54, 71, 74, 57), (44, 70, 41), (44, 73, 76, 70), (67, 39, 76), (70, 76, 39, 36)])
me_cube_009.polygons.foreach_set('use_smooth', [True] * 64)
_uv = me_cube_009.uv_layers.new(name='UVMap')
_uv.uv.foreach_set('vector', [0.4308, 0.3553, 0.3501, 0.3623, 0.3476, 0.05003, 0.4089, 0.0, 0.009504, 0.3607, 0.04253, 0.006326, 0.105, 0.04709, 0.08821, 0.3564, 0.0003111, 0.5286, 0.08686, 0.5237, 0.08845, 0.712, 0.0, 0.7828, 0.4345, 0.5233, 0.4094, 0.7785, 0.3492, 0.7163, 0.3491, 0.5306, 0.5618, 0.8797, 0.4345, 0.8746, 0.4672, 0.7818, 0.5618, 0.7544, 0.5618, 0.8797, 0.5599, 0.9965, 0.4658, 0.9611, 0.4345, 0.8746, 0.2117, 0.353, 0.08821, 0.3564, 0.105, 0.04709, 0.2024, 0.0, 0.2179, 0.5201, 0.2179, 0.7737, 0.08845, 0.712, 0.08686, 0.5237, 0.8982, 0.8988, 0.7153, 0.867, 0.7553, 0.7417, 0.8982, 0.7317, 0.8982, 0.8988, 0.8478, 1.0, 0.7173, 0.9435, 0.7153, 0.867, 0.2265, 0.3599, 0.2496, 0.004186, 0.3476, 0.05003, 0.3501, 0.3623, 0.2179, 0.5281, 0.3491, 0.5306, 0.3492, 0.7163, 0.2204, 0.7785, 0.2265, 0.3599, 0.3501, 0.3623, 0.3491, 0.5306, 0.2179, 0.5281, 0.2117, 0.353, 0.2179, 0.5201, 0.08686, 0.5237, 0.08821, 0.3564, 0.4308, 0.3553, 0.4345, 0.5233, 0.3491, 0.5306, 0.3501, 0.3623, 0.009504, 0.3607, 0.08821, 0.3564, 0.08686, 0.5237, 0.0003111, 0.5286, 1.0, 0.5615, 0.9128, 0.5616, 0.9103, 0.4833, 0.9913, 0.4773, 0.9913, 0.4773, 0.9103, 0.4833, 0.8984, 0.4234, 0.9725, 0.4127, 0.9128, 0.5616, 0.8286, 0.5674, 0.832, 0.4948, 0.9103, 0.4833, 0.9103, 0.4833, 0.832, 0.4948, 0.8428, 0.4482, 0.8984, 0.4234, 1.0, 0.5615, 0.998, 0.6512, 0.9166, 0.6452, 0.9128, 0.5616, 0.9128, 0.5616, 0.9166, 0.6452, 0.8378, 0.6446, 0.8286, 0.5674, 0.998, 0.6512, 0.9848, 0.7317, 0.9099, 0.7205, 0.9166, 0.6452, 0.9166, 0.6452, 0.9099, 0.7205, 0.8525, 0.7007, 0.8378, 0.6446, 0.7153, 0.57, 0.6277, 0.5636, 0.6334, 0.4832, 0.7153, 0.4831, 0.7153, 0.4831, 0.6334, 0.4832, 0.6291, 0.4182, 0.7046, 0.4127, 0.6277, 0.5636, 0.544, 0.5604, 0.555, 0.4864, 0.6334, 0.4832, 0.6334, 0.4832, 0.555, 0.4864, 0.5715, 0.4378, 0.6291, 0.4182, 0.7153, 0.57, 0.7053, 0.6589, 0.6241, 0.6469, 0.6277, 0.5636, 0.6277, 0.5636, 0.6241, 0.6469, 0.5464, 0.6378, 0.544, 0.5604, 0.7053, 0.6589, 0.6853, 0.7544, 0.5876, 0.7467, 0.6241, 0.6469, 0.6241, 0.6469, 0.5876, 0.7467, 0.5313, 0.7438, 0.5464, 0.6378, 0.9012, 0.1618, 0.7891, 0.1615, 0.7955, 0.07945, 0.9015, 0.07357, 0.9015, 0.07357, 0.7955, 0.07945, 0.8018, 0.01092, 0.9018, 0.0, 0.7891, 0.1615, 0.7159, 0.1614, 0.7272, 0.08542, 0.7955, 0.07945, 0.7955, 0.07945, 0.7272, 0.08542, 0.7499, 0.03336, 0.8018, 0.01092, 0.9012, 0.1618, 0.9009, 0.25, 0.795, 0.2436, 0.7891, 0.1615, 0.7891, 0.1615, 0.795, 0.2436, 0.7267, 0.2374, 0.7159, 0.1614, 0.7159, 0.2483, 0.6284, 0.2529, 0.6299, 0.1704, 0.7097, 0.1403, 0.6284, 0.2529, 0.5446, 0.2582, 0.5469, 0.1821, 0.6299, 0.1704, 0.7159, 0.2483, 0.7159, 0.3372, 0.634, 0.3354, 0.6284, 0.2529, 0.6284, 0.2529, 0.634, 0.3354, 0.5555, 0.3342, 0.5446, 0.2582, 0.7159, 0.3372, 0.7051, 0.4127, 0.6296, 0.4055, 0.634, 0.3354, 0.634, 0.3354, 0.6296, 0.4055, 0.572, 0.3863, 0.5555, 0.3342, 0.7153, 0.5948, 0.7609, 0.5793, 0.7748, 0.6618, 0.7324, 0.6822, 0.4779, 0.5617, 0.4935, 0.4814, 0.555, 0.4864, 0.544, 0.5604, 0.7609, 0.5793, 0.8286, 0.5674, 0.8378, 0.6446, 0.7748, 0.6618, 0.7748, 0.6618, 0.8378, 0.6446, 0.8525, 0.7007, 0.8136, 0.7317, 0.4345, 0.5664, 0.4779, 0.5617, 0.4843, 0.6451, 0.4434, 0.6556, 0.4434, 0.6556, 0.4843, 0.6451, 0.4927, 0.7455, 0.4569, 0.7497, 0.4779, 0.5617, 0.544, 0.5604, 0.5464, 0.6378, 0.4843, 0.6451, 0.4843, 0.6451, 0.5464, 0.6378, 0.5313, 0.7438, 0.4927, 0.7455, 0.4345, 0.2679, 0.4433, 0.1789, 0.4845, 0.1808, 0.4782, 0.2634, 0.4782, 0.2634, 0.4845, 0.1808, 0.5469, 0.1821, 0.5446, 0.2582, 0.4433, 0.1789, 0.4567, 0.08524, 0.4929, 0.08145, 0.4845, 0.1808, 0.4845, 0.1808, 0.4929, 0.08145, 0.5778, 0.06597, 0.5469, 0.1821, 0.4345, 0.2679, 0.4782, 0.2634, 0.4939, 0.3451, 0.4534, 0.3555, 0.7609, 0.5793, 0.7685, 0.4999, 0.832, 0.4948, 0.8286, 0.5674, 0.4782, 0.2634, 0.5446, 0.2582, 0.5555, 0.3342, 0.4939, 0.3451, 0.4939, 0.3451, 0.5555, 0.3342, 0.572, 0.3863, 0.5345, 0.4121, 0.6299, 0.1704, 0.6887, 0.0, 0.7097, 0.1403, 0.6299, 0.1704, 0.5469, 0.1821, 0.5778, 0.06597, 0.6887, 0.0, 0.7267, 0.2374, 0.795, 0.2436, 0.7932, 0.3061, 0.9018, 0.3496, 0.7932, 0.3061, 0.795, 0.2436, 0.9009, 0.25])
me_cube_009.materials.append(mat_rubber)
me_cube_009.use_remesh_preserve_volume = False
me_cube_009.use_remesh_preserve_attributes = False
me_cube_009.use_mirror_vertex_groups = False
me_cube_009.update()
me_cube_004 = bpy.data.meshes.new('Cube.004')
me_cube_004.from_pydata([(0.0005152, 0.2904, 0.2623), (0.0005152, 0.2766, 0.2905), (0.0005152, -0.2904, 0.2623), (0.0005152, -0.2766, 0.2905), (0.1008, 0.2904, 0.2423), (0.1116, 0.2766, 0.2684), (0.1008, -0.2904, 0.2423), (0.1116, -0.2766, 0.2684), (0.1859, 0.2904, 0.1855), (0.2058, 0.2766, 0.2054), (0.1859, -0.2904, 0.1855), (0.2058, -0.2766, 0.2054), (0.2427, 0.2904, 0.1004), (0.2688, 0.2766, 0.1112), (0.2427, -0.2904, 0.1004), (0.2688, -0.2766, 0.1112), (0.2627, 0.2904, 0.0001267), (0.2909, 0.2766, 0.0001267), (0.2627, -0.2904, 0.0001267), (0.2909, -0.2766, 0.0001267), (0.2427, 0.2904, -0.1002), (0.2688, 0.2766, -0.111), (0.2427, -0.2904, -0.1002), (0.2688, -0.2766, -0.111), (0.1859, 0.2904, -0.1852), (0.2058, 0.2766, -0.2052), (0.1859, -0.2904, -0.1852), (0.2058, -0.2766, -0.2052), (0.1008, 0.2904, -0.2421), (0.1116, 0.2766, -0.2681), (0.1008, -0.2904, -0.2421), (0.1116, -0.2766, -0.2681), (0.0005153, 0.2904, -0.262), (0.0005153, 0.2766, -0.2902), (0.0005153, -0.2904, -0.262), (0.0005153, -0.2766, -0.2902), (-0.0998, 0.2904, -0.2421), (-0.1106, 0.2766, -0.2681), (-0.0998, -0.2904, -0.2421), (-0.1106, -0.2766, -0.2681), (-0.1848, 0.2904, -0.1852), (-0.2048, 0.2766, -0.2052), (-0.1848, -0.2904, -0.1852), (-0.2048, -0.2766, -0.2052), (-0.2417, 0.2904, -0.1002), (-0.2677, 0.2766, -0.111), (-0.2417, -0.2904, -0.1002), (-0.2677, -0.2766, -0.111), (-0.2616, 0.2904, 0.0001267), (-0.2899, 0.2766, 0.0001267), (-0.2616, -0.2904, 0.0001267), (-0.2899, -0.2766, 0.0001267), (-0.2417, 0.2904, 0.1004), (-0.2677, 0.2766, 0.1112), (-0.2417, -0.2904, 0.1004), (-0.2677, -0.2766, 0.1112), (-0.1848, 0.2904, 0.1855), (-0.2048, 0.2766, 0.2054), (-0.1848, -0.2904, 0.1855), (-0.2048, -0.2766, 0.2054), (-0.0998, 0.2904, 0.2423), (-0.1106, 0.2766, 0.2684), (-0.0998, -0.2904, 0.2423), (-0.1106, -0.2766, 0.2684), (0.1148, 0.303, -0.03056), (0.1148, -0.303, -0.03056), (0.1148, 0.303, 0.02955), (0.1148, -0.303, 0.02955), (0.2286, 0.303, -0.03056), (0.2286, -0.303, -0.03056), (0.2286, 0.303, 0.02955), (0.2286, -0.303, 0.02955), (-0.2381, 0.303, -0.03056), (-0.2381, -0.303, -0.03056), (-0.2381, 0.303, 0.02955), (-0.2381, -0.303, 0.02955), (-0.1242, 0.303, -0.03056), (-0.1242, -0.303, -0.03056), (-0.1242, 0.303, 0.02955), (-0.1242, -0.303, 0.02955), (0.1419, -0.1, -0.2), (0.1419, -0.2, -0.1), (0.1419, -0.2, 0.1), (0.1419, -0.1, 0.2), (0.1419, 0.2, -0.1), (0.1419, 0.1, -0.2), (0.1419, 0.1, 0.2), (0.1419, 0.2, 0.1), (0.9819, -0.2, -0.1), (0.9819, -0.1, -0.2), (0.9819, -0.1, 0.2), (0.9819, -0.2, 0.1), (0.9819, 0.1, -0.2), (0.9819, 0.2, -0.1), (0.9819, 0.2, 0.1), (0.9819, 0.1, 0.2)], [], [(61, 63, 3, 1), (9, 11, 15, 13), (13, 15, 19, 17), (17, 19, 23, 21), (21, 23, 27, 25), (25, 27, 31, 29), (29, 31, 35, 33), (33, 35, 39, 37), (37, 39, 43, 41), (41, 43, 47, 45), (45, 47, 51, 49), (49, 51, 55, 53), (53, 55, 59, 57), (57, 59, 63, 61), (5, 7, 11, 9), (6, 2, 62, 58, 54, 50, 46, 42, 38, 34, 30, 26, 22, 18, 14, 10), (1, 3, 7, 5), (1, 5, 4, 0), (7, 3, 2, 6), (5, 9, 8, 4), (11, 7, 6, 10), (9, 13, 12, 8), (15, 11, 10, 14), (13, 17, 16, 12), (19, 15, 14, 18), (17, 21, 20, 16), (23, 19, 18, 22), (21, 25, 24, 20), (27, 23, 22, 26), (25, 29, 28, 24), (31, 27, 26, 30), (29, 33, 32, 28), (35, 31, 30, 34), (33, 37, 36, 32), (39, 35, 34, 38), (37, 41, 40, 36), (43, 39, 38, 42), (41, 45, 44, 40), (47, 43, 42, 46), (45, 49, 48, 44), (51, 47, 46, 50), (49, 53, 52, 48), (55, 51, 50, 54), (53, 57, 56, 52), (59, 55, 54, 58), (57, 61, 60, 56), (63, 59, 58, 62), (61, 1, 0, 60), (3, 63, 62, 2), (0, 4, 8, 12, 16, 20, 24, 28, 32, 36, 40, 44, 48, 52, 56, 60), (64, 65, 67, 66), (66, 67, 71, 70), (70, 71, 69, 68), (68, 69, 65, 64), (66, 70, 68, 64), (71, 67, 65, 69), (72, 73, 75, 74), (74, 75, 79, 78), (78, 79, 77, 76), (76, 77, 73, 72), (74, 78, 76, 72), (79, 75, 73, 77), (92, 93, 94, 95, 90, 91, 88, 89), (95, 86, 83, 90), (88, 91, 82, 81), (84, 87, 94, 93), (92, 85, 84, 93), (86, 95, 94, 87), (80, 89, 88, 81), (90, 83, 82, 91), (85, 92, 89, 80)])
me_cube_004.polygons.foreach_set('use_smooth', [1, 1, 1, 1, 1, 1, 1, 1, 1, 1, 1, 1, 1, 1, 1, 0, 1, 1, 1, 1, 1, 1, 1, 1, 1, 1, 1, 1, 1, 1, 1, 1, 1, 1, 1, 1, 1, 1, 1, 1, 1, 1, 1, 1, 1, 1, 1, 1, 1, 0, 0, 0, 0, 0, 0, 0, 0, 0, 0, 0, 0, 0, 0, 0, 0, 0, 0, 0, 0, 0, 0])
me_cube_004.polygons.foreach_set('material_index', [1, 1, 1, 1, 1, 1, 1, 1, 1, 1, 1, 1, 1, 1, 1, 1, 1, 1, 1, 1, 1, 1, 1, 1, 1, 1, 1, 1, 1, 1, 1, 1, 1, 1, 1, 1, 1, 1, 1, 1, 1, 1, 1, 1, 1, 1, 1, 1, 1, 1, 1, 1, 1, 1, 1, 1, 1, 1, 1, 1, 1, 1, 1, 1, 1, 1, 1, 1, 1, 1, 1])
_uv = me_cube_004.uv_layers.new(name='UVMap')
_uv.uv.foreach_set('vector', [0.7989, 0.1452, 0.7989, 0.3877, 0.7748, 0.3877, 0.7748, 0.1452, 0.4865, 0.5921, 0.4865, 0.8345, 0.465, 0.8345, 0.465, 0.5921, 0.465, 0.5921, 0.465, 0.8345, 0.4406, 0.8345, 0.4406, 0.5921, 0.4406, 0.5921, 0.4406, 0.8345, 0.4168, 0.8345, 0.4168, 0.5921, 0.4168, 0.5921, 0.4168, 0.8345, 0.3974, 0.8345, 0.3974, 0.5921, 0.8857, 0.3973, 0.8857, 0.6397, 0.8641, 0.6397, 0.8641, 0.3973, 0.8641, 0.3973, 0.8641, 0.6397, 0.8396, 0.6397, 0.8396, 0.3973, 0.8396, 0.3973, 0.8396, 0.6397, 0.816, 0.6397, 0.816, 0.3973, 0.816, 0.3973, 0.816, 0.6397, 0.7968, 0.6397, 0.7968, 0.3973, 0.4865, 0.8345, 0.4865, 0.5921, 0.5079, 0.5921, 0.5079, 0.8345, 0.5079, 0.8345, 0.5079, 0.5921, 0.5324, 0.5921, 0.5324, 0.8345, 0.5324, 0.8345, 0.5324, 0.5921, 0.5561, 0.5921, 0.5561, 0.8345, 0.5561, 0.8345, 0.5561, 0.5921, 0.5755, 0.5921, 0.5755, 0.8345, 0.8195, 0.1452, 0.8195, 0.3877, 0.7989, 0.3877, 0.7989, 0.1452, 0.7506, 0.1452, 0.7506, 0.3877, 0.7302, 0.3877, 0.7302, 0.1452, 0.785, 0.01464, 0.8007, 0.03049, 0.8093, 0.05119, 0.8093, 0.07361, 0.8007, 0.09431, 0.785, 0.1102, 0.7645, 0.1187, 0.7422, 0.1187, 0.7217, 0.1102, 0.7059, 0.09431, 0.6974, 0.07361, 0.6974, 0.05119, 0.7059, 0.03049, 0.7217, 0.01464, 0.7422, 0.006065, 0.7645, 0.006065, 0.7748, 0.1452, 0.7748, 0.3877, 0.7506, 0.3877, 0.7506, 0.1452, 0.682, 0.09775, 0.6645, 0.1153, 0.6611, 0.1102, 0.6769, 0.09431, 0.7884, 0.0095, 0.8058, 0.02705, 0.8007, 0.03049, 0.785, 0.01464, 0.6645, 0.1153, 0.6418, 0.1248, 0.6406, 0.1187, 0.6611, 0.1102, 0.7657, 6.4e-09, 0.7884, 0.0095, 0.785, 0.01464, 0.7645, 0.006065, 0.6418, 0.1248, 0.6171, 0.1248, 0.6183, 0.1187, 0.6406, 0.1187, 0.741, 0.0, 0.7657, 6.4e-09, 0.7645, 0.006065, 0.7422, 0.006065, 0.6171, 0.1248, 0.5944, 0.1153, 0.5978, 0.1102, 0.6183, 0.1187, 0.7182, 0.0095, 0.741, 0.0, 0.7422, 0.006065, 0.7217, 0.01464, 0.5944, 0.1153, 0.5769, 0.09775, 0.5821, 0.09431, 0.5978, 0.1102, 0.7008, 0.02705, 0.7182, 0.0095, 0.7217, 0.01464, 0.7059, 0.03049, 0.5769, 0.09775, 0.5675, 0.07481, 0.5735, 0.07361, 0.5821, 0.09431, 0.6914, 0.04999, 0.7008, 0.02705, 0.7059, 0.03049, 0.6974, 0.05119, 0.5675, 0.07481, 0.5675, 0.04999, 0.5735, 0.05119, 0.5735, 0.07361, 0.6914, 0.07481, 0.6914, 0.04999, 0.6974, 0.05119, 0.6974, 0.07361, 0.5675, 0.04999, 0.5769, 0.02705, 0.5821, 0.03049, 0.5735, 0.05119, 0.7008, 0.09775, 0.6914, 0.07481, 0.6974, 0.07361, 0.7059, 0.09431, 0.5769, 0.02705, 0.5944, 0.0095, 0.5978, 0.01464, 0.5821, 0.03049, 0.7182, 0.1153, 0.7008, 0.09775, 0.7059, 0.09431, 0.7217, 0.1102, 0.5944, 0.0095, 0.6171, 6.4e-09, 0.6183, 0.006065, 0.5978, 0.01464, 0.741, 0.1248, 0.7182, 0.1153, 0.7217, 0.1102, 0.7422, 0.1187, 0.6171, 6.4e-09, 0.6418, 0.0, 0.6406, 0.006065, 0.6183, 0.006065, 0.7657, 0.1248, 0.741, 0.1248, 0.7422, 0.1187, 0.7645, 0.1187, 0.6418, 0.0, 0.6645, 0.0095, 0.6611, 0.01464, 0.6406, 0.006065, 0.7884, 0.1153, 0.7657, 0.1248, 0.7645, 0.1187, 0.785, 0.1102, 0.6645, 0.0095, 0.682, 0.02705, 0.6769, 0.03049, 0.6611, 0.01464, 0.8058, 0.09775, 0.7884, 0.1153, 0.785, 0.1102, 0.8007, 0.09431, 0.682, 0.02705, 0.6914, 0.04999, 0.6854, 0.05119, 0.6769, 0.03049, 0.8153, 0.07481, 0.8058, 0.09775, 0.8007, 0.09431, 0.8093, 0.07361, 0.6914, 0.04999, 0.6914, 0.07481, 0.6854, 0.07361, 0.6854, 0.05119, 0.8153, 0.04999, 0.8153, 0.07481, 0.8093, 0.07361, 0.8093, 0.05119, 0.6914, 0.07481, 0.682, 0.09775, 0.6769, 0.09431, 0.6854, 0.07361, 0.8058, 0.02705, 0.8153, 0.04999, 0.8093, 0.05119, 0.8007, 0.03049, 0.6769, 0.09431, 0.6611, 0.1102, 0.6406, 0.1187, 0.6183, 0.1187, 0.5978, 0.1102, 0.5821, 0.09431, 0.5735, 0.07361, 0.5735, 0.05119, 0.5821, 0.03049, 0.5978, 0.01464, 0.6183, 0.006065, 0.6406, 0.006065, 0.6611, 0.01464, 0.6769, 0.03049, 0.6854, 0.05119, 0.6854, 0.07361, 0.3844, 0.97, 0.3844, 0.7045, 0.3974, 0.7045, 0.3974, 0.97, 0.9492, 0.9052, 0.9492, 0.6397, 0.9739, 0.6397, 0.9739, 0.9052, 1.0, 0.6397, 1.0, 0.9052, 0.987, 0.9052, 0.987, 0.6397, 0.7474, 1.0, 0.7474, 0.7345, 0.772, 0.7345, 0.772, 1.0, 0.5907, 0.5921, 0.5907, 0.6171, 0.5777, 0.6171, 0.5777, 0.5921, 0.5806, 0.161, 0.5806, 0.1859, 0.5675, 0.1859, 0.5675, 0.161, 0.124, 0.921, 0.124, 0.6555, 0.137, 0.6555, 0.137, 0.921, 0.772, 1.0, 0.772, 0.7345, 0.7968, 0.7345, 0.7968, 1.0, 0.987, 0.6397, 0.987, 0.9052, 0.9739, 0.9052, 0.9739, 0.6397, 0.9965, 0.1452, 0.9965, 0.4108, 0.9718, 0.4108, 0.9718, 0.1452, 0.5907, 0.6171, 0.5907, 0.642, 0.5777, 0.642, 0.5777, 0.6171, 0.5897, 0.1248, 0.5897, 0.1497, 0.5767, 0.1497, 0.5767, 0.1248, 0.0, 0.0, 0.0, 0.0, 0.0, 0.0, 0.0, 0.0, 0.0, 0.0, 0.0, 0.0, 0.0, 0.0, 0.0, 0.0, 0.0, 0.0, 0.0, 0.0, 0.0, 0.0, 0.0, 0.0, 0.0, 0.0, 0.0, 0.0, 0.0, 0.0, 0.0, 0.0, 0.0, 0.0, 0.0, 0.0, 0.0, 0.0, 0.0, 0.0, 0.0, 0.0, 0.0, 0.0, 0.0, 0.0, 0.0, 0.0, 0.0, 0.0, 0.0, 0.0, 0.0, 0.0, 0.0, 0.0, 0.0, 0.0, 0.0, 0.0, 0.0, 0.0, 0.0, 0.0, 0.0, 0.0, 0.0, 0.0, 0.0, 0.0, 0.0, 0.0, 0.0, 0.0, 0.0, 0.0, 0.0, 0.0, 0.0, 0.0])
me_cube_004.materials.append(mat_primary)
me_cube_004.materials.append(mat_secondary)
me_cube_004.materials.append(mat_rubber)
me_cube_004.use_remesh_preserve_volume = False
me_cube_004.use_remesh_preserve_attributes = False
me_cube_004.use_mirror_vertex_groups = False
me_cube_004.update()
me_cube = bpy.data.meshes.new('Cube')
me_cube.from_pydata([(0.4816, 0.03493, -0.244), (1.089, -6.508e-08, 0.0), (0.4816, -0.1772, 0.0), (-0.2656, 0.1153, 0.0), (0.4821, 0.2596, 5.155e-16), (1.005, -8.915e-09, -0.1885), (0.4821, 0.2065, -0.1767), (1.005, 0.1799, 0.0), (0.4816, -0.1241, -0.1767), (1.005, -0.1799, 0.0), (-0.1414, 0.1153, -0.2486), (-0.1414, -0.1529, 0.0), (-0.1409, 0.2582, 0.0), (0.9392, 0.1332, -0.1396), (0.9392, -0.1332, -0.1396), (-0.04483, -0.102, -0.1842), (-0.04434, 0.2073, -0.1842), (0.2336, 0.052, -0.2598), (0.2336, -0.184, 0.0), (0.2341, 0.2867, 0.0), (0.2341, 0.2294, -0.1873), (0.2336, -0.1267, -0.1873), (0.539, -0.1889, 0.0), (0.539, -0.1676, -0.1138), (0.539, -0.1204, 0.0), (0.539, -0.09904, -0.1138), (0.1825, -0.1583, -0.195), (0.1507, -0.2183, 0.0), (0.2474, -0.08974, -0.195), (0.2156, -0.1498, 0.0), (-0.3145, 0.01841, 0.0), (-0.2492, -0.1448, 0.0), (-0.2015, 0.06683, -0.2385), (-0.01622, -0.2332, 0.0), (0.03141, -0.1292, -0.2385), (-0.1507, -0.07836, -0.2372), (-0.2898, 0.1893, 0.0), (-0.2591, 0.1893, -0.1117), (0.1401, -0.2462, 0.0), (0.1011, -0.05562, -0.2385), (-0.085, 0.1404, -0.2385), (-0.085, 0.09196, 0.0), (0.05352, -0.1366, 0.0), (-0.085, 0.1893, 0.0), (-0.085, 0.1893, -0.06224), (0.2098, -0.1496, 0.0), (0.1742, -0.1586, -0.219), (0.2439, -0.08505, -0.219)], [], [(0, 6, 13, 5), (0, 5, 14, 8), (17, 21, 15, 10), (17, 10, 16, 20), (1, 5, 13, 7), (1, 9, 14, 5), (2, 8, 14, 9), (18, 11, 15, 21), (3, 10, 15, 11), (3, 12, 16, 10), (4, 7, 13, 6), (19, 20, 16, 12), (4, 6, 20, 19), (2, 18, 21, 8), (0, 17, 20, 6), (0, 8, 21, 17), (27, 26, 23, 22), (29, 24, 25, 28), (26, 28, 25, 23), (23, 25, 24, 22), (26, 27, 38, 46), (29, 28, 47, 45), (28, 26, 46, 47), (30, 32, 35, 31), (33, 31, 35, 34), (30, 36, 37, 32), (39, 34, 35), (41, 40, 44, 43), (37, 44, 40, 32), (42, 39, 40, 41), (36, 43, 44, 37), (40, 35, 32), (34, 39, 47, 46), (42, 45, 47, 39), (33, 34, 46, 38), (40, 39, 35)])
me_cube.polygons.foreach_set('use_smooth', [1, 1, 1, 1, 1, 1, 1, 1, 1, 1, 1, 1, 1, 1, 1, 1, 1, 1, 1, 1, 0, 1, 0, 1, 1, 1, 1, 1, 1, 1, 1, 1, 1, 1, 1, 1])
me_cube.polygons.foreach_set('material_index', [2, 2, 2, 2, 2, 2, 2, 2, 2, 2, 2, 2, 2, 2, 2, 2, 0, 0, 0, 0, 0, 0, 0, 0, 0, 0, 0, 0, 0, 0, 0, 0, 0, 0, 0, 0])
_uv = me_cube.uv_layers.new(name='UVMap')
_uv.uv.foreach_set('vector', [0.4308, 0.3553, 0.3501, 0.3623, 0.3476, 0.05003, 0.4089, 0.0, 0.009504, 0.3607, 0.04253, 0.006326, 0.105, 0.04709, 0.08821, 0.3564, 0.0003111, 0.5286, 0.08686, 0.5237, 0.08845, 0.712, 0.0, 0.7828, 0.4345, 0.5233, 0.4094, 0.7785, 0.3492, 0.7163, 0.3491, 0.5306, 0.5618, 0.8797, 0.4345, 0.8746, 0.4672, 0.7818, 0.5618, 0.7544, 0.5618, 0.8797, 0.5599, 0.9965, 0.4658, 0.9611, 0.4345, 0.8746, 0.2117, 0.353, 0.08821, 0.3564, 0.105, 0.04709, 0.2024, 0.0, 0.2179, 0.5201, 0.2179, 0.7737, 0.08845, 0.712, 0.08686, 0.5237, 0.8982, 0.8988, 0.7153, 0.867, 0.7553, 0.7417, 0.8982, 0.7317, 0.8982, 0.8988, 0.8478, 1.0, 0.7173, 0.9435, 0.7153, 0.867, 0.2265, 0.3599, 0.2496, 0.004186, 0.3476, 0.05003, 0.3501, 0.3623, 0.2179, 0.5281, 0.3491, 0.5306, 0.3492, 0.7163, 0.2204, 0.7785, 0.2265, 0.3599, 0.3501, 0.3623, 0.3491, 0.5306, 0.2179, 0.5281, 0.2117, 0.353, 0.2179, 0.5201, 0.08686, 0.5237, 0.08821, 0.3564, 0.4308, 0.3553, 0.4345, 0.5233, 0.3491, 0.5306, 0.3501, 0.3623, 0.009504, 0.3607, 0.08821, 0.3564, 0.08686, 0.5237, 0.0003111, 0.5286, 0.0, 0.0, 0.0, 0.0, 0.0, 0.0, 0.0, 0.0, 0.0, 0.0, 0.0, 0.0, 0.0, 0.0, 0.0, 0.0, 0.0, 0.0, 0.0, 0.0, 0.0, 0.0, 0.0, 0.0, 0.0, 0.0, 0.0, 0.0, 0.0, 0.0, 0.0, 0.0, 0.0, 0.0, 0.0, 0.0, 0.0, 0.0, 0.0, 0.0, 0.0, 0.0, 0.0, 0.0, 0.0, 0.0, 0.0, 0.0, 0.0, 0.0, 0.0, 0.0, 0.0, 0.0, 0.0, 0.0, 0.0, 0.0, 0.0, 0.0, 0.0, 0.0, 0.0, 0.0, 0.0, 0.0, 0.0, 0.0, 0.0, 0.0, 0.0, 0.0, 0.0, 0.0, 0.0, 0.0, 0.0, 0.0, 0.0, 0.0, 0.0, 0.0, 0.0, 0.0, 0.0, 0.0, 0.0, 0.0, 0.0, 0.0, 0.0, 0.0, 0.0, 0.0, 0.0, 0.0, 0.0, 0.0, 0.0, 0.0, 0.0, 0.0, 0.0, 0.0, 0.0, 0.0, 0.0, 0.0, 0.0, 0.0, 0.0, 0.0, 0.0, 0.0, 0.0, 0.0, 0.0, 0.0, 0.0, 0.0, 0.0, 0.0, 0.0, 0.0, 0.0, 0.0, 0.0, 0.0, 0.0, 0.0, 0.0, 0.0, 0.0, 0.0, 0.0, 0.0, 0.0, 0.0, 0.0, 0.0, 0.0, 0.0, 0.0, 0.0, 0.0, 0.0, 0.0, 0.0, 0.0, 0.0, 0.0, 0.0, 0.0, 0.0])
me_cube.materials.append(mat_primary)
me_cube.materials.append(mat_secondary)
me_cube.materials.append(mat_rubber)
me_cube.materials.append(mat_glow)
me_cube.use_remesh_preserve_volume = False
me_cube.use_remesh_preserve_attributes = False
me_cube.use_mirror_vertex_groups = False
me_cube.update()

# ---- objects
ob_mm_advent = bpy.data.objects.new('MM_ADVENT', me_cube_013)
ob_default1 = bpy.data.objects.new('Default1', me_cube_012)
ob_bumblebee = bpy.data.objects.new('BumbleBee', me_cube_010)
ob_mm_zero = bpy.data.objects.new('MM_Zero', me_cube_009)
ob_mm_legends = bpy.data.objects.new('MM_Legends', me_cube_004)
ob_mm_battlenetwork = bpy.data.objects.new('MM_BattleNetwork', me_cube)
ob_lamp = bpy.data.objects.new('Lamp', light_lamp)
ob_camera = bpy.data.objects.new('Camera', cam_camera)

# ---- transforms, parenting, visibility, modifiers, constraints
ob_mm_advent.location = (0.0, 2.017, 0.0)
ob_mm_advent.lock_rotations_4d = False
ob_mm_advent.empty_display_type = 'ARROWS'
ob_mm_advent.lineart.crease_threshold = 0.0
_vg = ob_mm_advent.vertex_groups.new(name='Main.L')
_vg = ob_mm_advent.vertex_groups.new(name='Thumb.L')
_vg = ob_mm_advent.vertex_groups.new(name='Thumb2.L')
_vg = ob_mm_advent.vertex_groups.new(name='Pointer.L')
_vg = ob_mm_advent.vertex_groups.new(name='Pointer2.L')
_vg = ob_mm_advent.vertex_groups.new(name='Middle.L')
_vg = ob_mm_advent.vertex_groups.new(name='Middle2.L')
_vg = ob_mm_advent.vertex_groups.new(name='Ring.L')
_vg = ob_mm_advent.vertex_groups.new(name='Ring2.L')
_vg = ob_mm_advent.vertex_groups.new(name='Pinky.L')
_vg = ob_mm_advent.vertex_groups.new(name='Pinky2.L')
_vg = ob_mm_advent.vertex_groups.new(name='Main.R')
_vg = ob_mm_advent.vertex_groups.new(name='Thumb.R')
_vg = ob_mm_advent.vertex_groups.new(name='Thumb2.R')
_vg = ob_mm_advent.vertex_groups.new(name='Pointer.R')
_vg = ob_mm_advent.vertex_groups.new(name='Pointer2.R')
_vg = ob_mm_advent.vertex_groups.new(name='Middle.R')
_vg = ob_mm_advent.vertex_groups.new(name='Middle2.R')
_vg = ob_mm_advent.vertex_groups.new(name='Ring.R')
_vg = ob_mm_advent.vertex_groups.new(name='Ring2.R')
_vg = ob_mm_advent.vertex_groups.new(name='Pinky.R')
_vg = ob_mm_advent.vertex_groups.new(name='Pinky2.R')
_vg = ob_mm_advent.vertex_groups.new(name='Bone')
_vg = ob_mm_advent.vertex_groups.new(name='Waist')
_vg = ob_mm_advent.vertex_groups.new(name='Chest')
_vg = ob_mm_advent.vertex_groups.new(name='Shoulder_L')
_vg = ob_mm_advent.vertex_groups.new(name='UpperArm_L')
_vg = ob_mm_advent.vertex_groups.new(name='LowerArm_L')
_vg = ob_mm_advent.vertex_groups.new(name='Hand_L')
_vg = ob_mm_advent.vertex_groups.new(name='Thumb1_L')
_vg = ob_mm_advent.vertex_groups.new(name='Thumb2_L')
_vg = ob_mm_advent.vertex_groups.new(name='Point1_L')
_vg = ob_mm_advent.vertex_groups.new(name='Point2_L')
_vg = ob_mm_advent.vertex_groups.new(name='Middle1_L')
_vg = ob_mm_advent.vertex_groups.new(name='Middle2_L')
_vg = ob_mm_advent.vertex_groups.new(name='Ring1_L')
_vg = ob_mm_advent.vertex_groups.new(name='Ring2_L')
_vg = ob_mm_advent.vertex_groups.new(name='Pinky1_L')
_vg = ob_mm_advent.vertex_groups.new(name='Pinky2_L')
_vg = ob_mm_advent.vertex_groups.new(name='Main')
_vg = ob_mm_advent.vertex_groups.new(name='Neck')
_vg = ob_mm_advent.vertex_groups.new(name='Head')
_vg = ob_mm_advent.vertex_groups.new(name='Thigh_L')
_vg = ob_mm_advent.vertex_groups.new(name='Calf_L')
_vg = ob_mm_advent.vertex_groups.new(name='Foot_L')
_vg = ob_mm_advent.vertex_groups.new(name='Toes_L')
_vg = ob_mm_advent.vertex_groups.new(name='Knee_L')
_vg = ob_mm_advent.vertex_groups.new(name='FootIK_L')
_vg = ob_mm_advent.vertex_groups.new(name='Pelvis')
_vg = ob_mm_advent.vertex_groups.new(name='Shoulder_R')
_vg = ob_mm_advent.vertex_groups.new(name='UpperArm_R')
_vg = ob_mm_advent.vertex_groups.new(name='LowerArm_R')
_vg = ob_mm_advent.vertex_groups.new(name='Hand_R')
_vg = ob_mm_advent.vertex_groups.new(name='Thumb1_R')
_vg = ob_mm_advent.vertex_groups.new(name='Thumb2_R')
_vg = ob_mm_advent.vertex_groups.new(name='Point1_R')
_vg = ob_mm_advent.vertex_groups.new(name='Point2_R')
_vg = ob_mm_advent.vertex_groups.new(name='Middle1_R')
_vg = ob_mm_advent.vertex_groups.new(name='Middle2_R')
_vg = ob_mm_advent.vertex_groups.new(name='Ring1_R')
_vg = ob_mm_advent.vertex_groups.new(name='Ring2_R')
_vg = ob_mm_advent.vertex_groups.new(name='Pinky1_R')
_vg = ob_mm_advent.vertex_groups.new(name='Pinky2_R')
_vg = ob_mm_advent.vertex_groups.new(name='ArmIK_L')
_vg = ob_mm_advent.vertex_groups.new(name='Elbow_L')
_vg = ob_mm_advent.vertex_groups.new(name='Thigh_R')
_vg = ob_mm_advent.vertex_groups.new(name='Calf_R')
_vg = ob_mm_advent.vertex_groups.new(name='Foot_R')
_vg = ob_mm_advent.vertex_groups.new(name='Toes_R')
_vg = ob_mm_advent.vertex_groups.new(name='ArmIK_R')
_vg = ob_mm_advent.vertex_groups.new(name='Elbow_R')
_vg = ob_mm_advent.vertex_groups.new(name='FootIK_R')
_vg = ob_mm_advent.vertex_groups.new(name='Knee_R')
_m = ob_mm_advent.modifiers.new('Mirror', 'MIRROR')
_m.use_axis = (False, False, True)
ob_default1.location = (0.0, -3.0, 0.0)
ob_default1.lock_rotations_4d = False
ob_default1.empty_display_type = 'ARROWS'
ob_default1.lineart.crease_threshold = 0.0
ob_bumblebee.location = (0.0, -1.0, 0.0)
ob_bumblebee.lock_rotations_4d = False
ob_bumblebee.empty_display_type = 'ARROWS'
ob_bumblebee.hide_render = True
ob_bumblebee.lineart.crease_threshold = 0.0
ob_mm_zero.location = (0.0, 0.0, 0.0)
ob_mm_zero.lock_rotations_4d = False
ob_mm_zero.empty_display_type = 'ARROWS'
ob_mm_zero.lineart.crease_threshold = 0.0
_m = ob_mm_zero.modifiers.new('Mirror', 'MIRROR')
_m.use_axis = (False, False, True)
_m.use_clip = True
ob_mm_legends.location = (0.0, -2.0, 0.0)
ob_mm_legends.lineart.crease_threshold = 0.0
ob_mm_battlenetwork.location = (0.0, 1.0, 0.0)
ob_mm_battlenetwork.lock_rotations_4d = False
ob_mm_battlenetwork.empty_display_type = 'ARROWS'
ob_mm_battlenetwork.lineart.crease_threshold = 0.0
_m = ob_mm_battlenetwork.modifiers.new('Mirror', 'MIRROR')
_m.use_axis = (False, False, True)
_m.use_clip = True
ob_lamp.location = (4.076, 1.005, 5.904)
ob_lamp.rotation_euler = (0.6503, 0.05522, 1.866)
ob_lamp.lock_rotations_4d = False
ob_lamp.empty_display_type = 'ARROWS'
ob_lamp.color = (0.0, 0.0, 0.0, 0.0)
ob_lamp.lineart.crease_threshold = 0.0
ob_camera.location = (7.481, -6.508, 5.344)
ob_camera.rotation_euler = (1.109, 0.0, 0.8149)
ob_camera.lock_rotations_4d = False
ob_camera.empty_display_type = 'ARROWS'
ob_camera.color = (0.0, 0.0, 0.0, 0.0)
ob_camera.display_type = 'WIRE'
ob_camera.lineart.crease_threshold = 0.0

# ---- collection membership
col_collection_1.objects.link(ob_mm_advent)
col_collection_1.objects.link(ob_default1)
col_collection_1.objects.link(ob_bumblebee)
col_collection_1.objects.link(ob_mm_zero)
col_collection_1.objects.link(ob_mm_legends)
col_collection_1.objects.link(ob_mm_battlenetwork)
col_collection_1.objects.link(ob_lamp)
col_collection_1.objects.link(ob_camera)

# ---- scene / render settings (as saved in the file)
scene.camera = ob_camera
scene.frame_start = 1; scene.frame_end = 250; scene.frame_set(1)
scene.render.engine = 'BLENDER_EEVEE_NEXT'
scene.render.resolution_percentage = 50
scene.render.dither_intensity = 0.0
scene.cycles.use_denoising = False
scene.cycles.samples = 128
scene.cycles.sampling_pattern = 'TABULATED_SOBOL'
scene.cycles.use_adaptive_sampling = False
scene.cycles.use_light_tree = False
scene.cycles.blur_glossy = 0.0
scene.cycles.sample_clamp_indirect = 0.0
scene.view_settings.view_transform = 'Standard'
bpy.context.view_layer.update()

